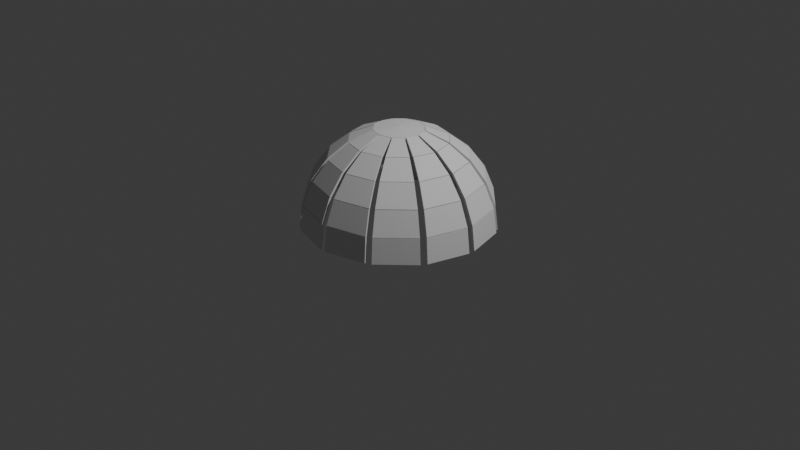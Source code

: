 # Source: scene3.blend  (saved by Blender 4.3.32; exported with 4.5.12 LTS)
import bpy
from mathutils import Matrix  # noqa: F401  (used for matrix-valued properties, if any)

bpy.ops.wm.read_factory_settings(use_empty=True)
scene = bpy.context.scene
scene.name = 'Scene'

# ---- collections
col_collection = bpy.data.collections.new('Collection'); scene.collection.children.link(col_collection)

# ---- node groups
ng_geometry_nodes = bpy.data.node_groups.new('Geometry Nodes', 'GeometryNodeTree')
_s = ng_geometry_nodes.interface.new_socket(name='Geometry', in_out='OUTPUT', socket_type='NodeSocketGeometry')
_s = ng_geometry_nodes.interface.new_socket(name='Geometry', in_out='INPUT', socket_type='NodeSocketGeometry')
ng_geometry_nodes.is_modifier = True
_N = ng_geometry_nodes.nodes; _L = ng_geometry_nodes.links
n0 = _N.new('NodeGroupInput'); n0.name = 'Group Input'; n0.location = (-469, 22)
n1 = _N.new('NodeGroupOutput'); n1.name = 'Group Output'; n1.location = (880, 40)
n2 = _N.new('GeometryNodeJoinGeometry'); n2.name = 'Join Geometry'; n2.location = (-80, 40)
n3 = _N.new('GeometryNodeTransform'); n3.name = 'Transform Geometry'; n3.location = (-260, -60)
n3.hide = True
n3.inputs[2].default_value = (0.0, 0.0, 0.5236)
n4 = _N.new('GeometryNodeTransform'); n4.name = 'Transform Geometry.001'; n4.location = (-260, -100)
n4.hide = True
n4.inputs[2].default_value = (0.0, 0.0, 1.047)
n5 = _N.new('GeometryNodeTransform'); n5.name = 'Transform Geometry.002'; n5.location = (120, -40)
n5.inputs[2].default_value = (0.0, 0.0, 1.571)
n6 = _N.new('GeometryNodeJoinGeometry'); n6.name = 'Join Geometry.001'; n6.location = (320, 40)
n7 = _N.new('GeometryNodeTransform'); n7.name = 'Transform Geometry.003'; n7.location = (500, -40)
n7.inputs[2].default_value = (0.0, 0.0, 3.142)
n8 = _N.new('GeometryNodeJoinGeometry'); n8.name = 'Join Geometry.002'; n8.location = (700, 40)
_L.new(n8.outputs[0], n1.inputs[0])
_L.new(n3.outputs[0], n2.inputs[0])
_L.new(n0.outputs[0], n3.inputs[0])
_L.new(n0.outputs[0], n4.inputs[0])
_L.new(n4.outputs[0], n2.inputs[0])
_L.new(n0.outputs[0], n2.inputs[0])
_L.new(n2.outputs[0], n5.inputs[0])
_L.new(n2.outputs[0], n6.inputs[0])
_L.new(n5.outputs[0], n6.inputs[0])
_L.new(n6.outputs[0], n8.inputs[0])
_L.new(n7.outputs[0], n8.inputs[0])
_L.new(n6.outputs[0], n7.inputs[0])
n1.is_active_output = True

# ---- world
world_world = bpy.data.worlds.new('World'); scene.world = world_world
world_world.use_nodes = True; world_world.node_tree.nodes.clear()
_N = world_world.node_tree.nodes; _L = world_world.node_tree.links
n0 = _N.new('ShaderNodeOutputWorld'); n0.name = 'World Output'; n0.location = (300, 300)
n1 = _N.new('ShaderNodeBackground'); n1.name = 'Background'; n1.location = (10, 300)
n1.inputs[0].default_value = (0.05088, 0.05088, 0.05088, 1.0)
_L.new(n1.outputs[0], n0.inputs[0])
n0.is_active_output = True
world_world.color = (0.05088, 0.05088, 0.05088)
world_world.sun_shadow_jitter_overblur = 0.0

# ---- cameras
cam_camera = bpy.data.cameras.new('Camera')
cam_camera.clip_end = 100.0
cam_camera.ortho_scale = 7.314

# ---- lights
light_light = bpy.data.lights.new('Light', 'POINT')
light_light.energy = 1000.0
light_light.shadow_soft_size = 0.1

# ---- meshes
me_sphere = bpy.data.meshes.new('Sphere')
me_sphere.from_pydata([(-0.4075, 0.7568, 0.5), (-0.3821, 0.7637, 0.5), (-0.3566, 0.7705, 0.5), (-0.3311, 0.7773, 0.5), (-0.3057, 0.7841, 0.5), (-0.2802, 0.791, 0.5), (-0.2547, 0.7978, 0.5), (-0.2292, 0.8046, 0.5), (-0.2038, 0.8114, 0.5), (-0.1783, 0.8183, 0.5), (-0.1528, 0.8251, 0.5), (-0.1274, 0.8319, 0.5), (-0.1019, 0.8387, 0.5), (-0.07641, 0.8456, 0.5), (-0.05094, 0.8524, 0.5), (-0.02547, 0.8592, 0.5), (-0.01471, 0.4961, 0.866), (-0.02941, 0.4921, 0.866), (-0.04412, 0.4882, 0.866), (-0.05882, 0.4842, 0.866), (-0.07353, 0.4803, 0.866), (-0.08824, 0.4764, 0.866), (-0.1029, 0.4724, 0.866), (-0.1176, 0.4685, 0.866), (-0.1324, 0.4645, 0.866), (-0.1471, 0.4606, 0.866), (-0.1618, 0.4567, 0.866), (-0.1765, 0.4527, 0.866), (-0.1912, 0.4488, 0.866), (-0.2059, 0.4448, 0.866), (-0.2206, 0.4409, 0.866), (-0.2353, 0.437, 0.866), (-0.1218, 0.2262, 0.9659), (-0.1142, 0.2282, 0.9659), (-0.1066, 0.2303, 0.9659), (-0.09896, 0.2323, 0.9659), (-0.09135, 0.2343, 0.9659), (-0.08374, 0.2364, 0.9659), (-0.07612, 0.2384, 0.9659), (-0.06851, 0.2405, 0.9659), (-0.0609, 0.2425, 0.9659), (-0.05329, 0.2445, 0.9659), (-0.04567, 0.2466, 0.9659), (-0.03806, 0.2486, 0.9659), (-0.03045, 0.2507, 0.9659), (-0.02284, 0.2527, 0.9659), (-0.01522, 0.2547, 0.9659), (-0.007612, 0.2568, 0.9659), (-0.02941, 0.9921, 0.0), (-0.05882, 0.9842, 0.0), (-0.08824, 0.9764, 0.0), (-0.1176, 0.9685, 0.0), (-0.1471, 0.9606, 0.0), (-0.1765, 0.9527, 0.0), (-0.2059, 0.9448, 0.0), (-0.2353, 0.937, 0.0), (-0.2647, 0.9291, 0.0), (-0.2941, 0.9212, 0.0), (-0.3235, 0.9133, 0.0), (-0.3529, 0.9054, 0.0), (-0.3824, 0.8975, 0.0), (-0.4118, 0.8897, 0.0), (-0.4412, 0.8818, 0.0), (-0.4706, 0.8739, 0.0), (-0.02841, 0.9583, 0.2588), (-0.05682, 0.9507, 0.2588), (-0.08523, 0.9431, 0.2588), (-0.1136, 0.9355, 0.2588), (-0.142, 0.9279, 0.2588), (-0.1705, 0.9203, 0.2588), (-0.1989, 0.9126, 0.2588), (-0.2273, 0.905, 0.2588), (-0.2557, 0.8974, 0.2588), (-0.2841, 0.8898, 0.2588), (-0.3125, 0.8822, 0.2588), (-0.3409, 0.8746, 0.2588), (-0.3693, 0.867, 0.2588), (-0.3977, 0.8594, 0.2588), (-0.4261, 0.8517, 0.2588), (-0.4546, 0.8441, 0.2588), (-0.0208, 0.7015, 0.7071), (-0.04159, 0.696, 0.7071), (-0.06239, 0.6904, 0.7071), (-0.08319, 0.6848, 0.7071), (-0.104, 0.6792, 0.7071), (-0.1248, 0.6737, 0.7071), (-0.1456, 0.6681, 0.7071), (-0.1664, 0.6625, 0.7071), (-0.1872, 0.657, 0.7071), (-0.208, 0.6514, 0.7071), (-0.2288, 0.6458, 0.7071), (-0.2496, 0.6402, 0.7071), (-0.2704, 0.6347, 0.7071), (-0.2912, 0.6291, 0.7071), (-0.312, 0.6235, 0.7071), (-0.3328, 0.6179, 0.7071), (-0.4123, 0.7748, 0.5074), (-0.3869, 0.7816, 0.5074), (-0.3614, 0.7884, 0.5074), (-0.3359, 0.7952, 0.5074), (-0.3105, 0.8021, 0.5074), (-0.285, 0.8089, 0.5074), (-0.2595, 0.8157, 0.5074), (-0.234, 0.8225, 0.5074), (-0.2086, 0.8294, 0.5074), (-0.1831, 0.8362, 0.5074), (-0.1576, 0.843, 0.5074), (-0.1322, 0.8498, 0.5074), (-0.1067, 0.8567, 0.5074), (-0.08122, 0.8635, 0.5074), (-0.05575, 0.8703, 0.5074), (-0.03028, 0.8771, 0.5074), (-0.03322, 0.9762, 0.2662), (-0.06163, 0.9686, 0.2662), (-0.09003, 0.961, 0.2662), (-0.1184, 0.9534, 0.2662), (-0.1469, 0.9458, 0.2662), (-0.1753, 0.9382, 0.2662), (-0.2037, 0.9306, 0.2662), (-0.2321, 0.923, 0.2662), (-0.2605, 0.9154, 0.2662), (-0.2889, 0.9077, 0.2662), (-0.3173, 0.9001, 0.2662), (-0.3457, 0.8925, 0.2662), (-0.3741, 0.8849, 0.2662), (-0.4025, 0.8773, 0.2662), (-0.4309, 0.8697, 0.2662), (-0.4594, 0.8621, 0.2662), (-0.03455, 1.011, 0.002523), (-0.06396, 1.003, 0.002523), (-0.09337, 0.9955, 0.002523), (-0.1228, 0.9876, 0.002523), (-0.1522, 0.9798, 0.002523), (-0.1816, 0.9719, 0.002523), (-0.211, 0.964, 0.002523), (-0.2404, 0.9561, 0.002523), (-0.2698, 0.9482, 0.002523), (-0.2993, 0.9404, 0.002523), (-0.3287, 0.9325, 0.002523), (-0.3581, 0.9246, 0.002523), (-0.3875, 0.9167, 0.002523), (-0.4169, 0.9088, 0.002523), (-0.4463, 0.901, 0.002523), (-0.4757, 0.8931, 0.002523), (-0.03354, 0.9775, 0.2613), (-0.06195, 0.9699, 0.2613), (-0.09036, 0.9623, 0.2613), (-0.1188, 0.9546, 0.2613), (-0.1472, 0.947, 0.2613), (-0.1756, 0.9394, 0.2613), (-0.204, 0.9318, 0.2613), (-0.2324, 0.9242, 0.2613), (-0.2608, 0.9166, 0.2613), (-0.2892, 0.909, 0.2613), (-0.3176, 0.9014, 0.2613), (-0.346, 0.8937, 0.2613), (-0.3745, 0.8861, 0.2613), (-0.4029, 0.8785, 0.2613), (-0.4313, 0.8709, 0.2613), (-0.4597, 0.8633, 0.2613), (-0.4117, 0.7723, 0.5119), (-0.3862, 0.7792, 0.5119), (-0.3608, 0.786, 0.5119), (-0.3353, 0.7928, 0.5119), (-0.3098, 0.7996, 0.5119), (-0.2843, 0.8065, 0.5119), (-0.2589, 0.8133, 0.5119), (-0.2334, 0.8201, 0.5119), (-0.2079, 0.8269, 0.5119), (-0.1825, 0.8338, 0.5119), (-0.157, 0.8406, 0.5119), (-0.1315, 0.8474, 0.5119), (-0.106, 0.8542, 0.5119), (-0.08057, 0.8611, 0.5119), (-0.0551, 0.8679, 0.5119), (-0.02963, 0.8747, 0.5119), (-0.02496, 0.7171, 0.719), (-0.04575, 0.7115, 0.719), (-0.06655, 0.7059, 0.719), (-0.08735, 0.7003, 0.719), (-0.1081, 0.6948, 0.719), (-0.1289, 0.6892, 0.719), (-0.1497, 0.6836, 0.719), (-0.1705, 0.678, 0.719), (-0.1913, 0.6725, 0.719), (-0.2121, 0.6669, 0.719), (-0.2329, 0.6613, 0.719), (-0.2537, 0.6558, 0.719), (-0.2745, 0.6502, 0.719), (-0.2953, 0.6446, 0.719), (-0.3161, 0.639, 0.719), (-0.3369, 0.6335, 0.719), (-0.01793, 0.5081, 0.8817), (-0.03263, 0.5041, 0.8817), (-0.04734, 0.5002, 0.8817), (-0.06204, 0.4963, 0.8817), (-0.07675, 0.4923, 0.8817), (-0.09146, 0.4884, 0.8817), (-0.1062, 0.4844, 0.8817), (-0.1209, 0.4805, 0.8817), (-0.1356, 0.4766, 0.8817), (-0.1503, 0.4726, 0.8817), (-0.165, 0.4687, 0.8817), (-0.1797, 0.4647, 0.8817), (-0.1944, 0.4608, 0.8817), (-0.2091, 0.4569, 0.8817), (-0.2238, 0.4529, 0.8817), (-0.2385, 0.449, 0.8817), (-0.02402, 0.7136, 0.7228), (-0.04481, 0.708, 0.7228), (-0.06561, 0.7024, 0.7228), (-0.08641, 0.6968, 0.7228), (-0.1072, 0.6913, 0.7228), (-0.128, 0.6857, 0.7228), (-0.1488, 0.6801, 0.7228), (-0.1696, 0.6745, 0.7228), (-0.1904, 0.669, 0.7228), (-0.2112, 0.6634, 0.7228), (-0.232, 0.6578, 0.7228), (-0.2528, 0.6523, 0.7228), (-0.2736, 0.6467, 0.7228), (-0.2944, 0.6411, 0.7228), (-0.3152, 0.6355, 0.7228), (-0.336, 0.63, 0.7228), (-0.01675, 0.5037, 0.8844), (-0.03145, 0.4997, 0.8844), (-0.04616, 0.4958, 0.8844), (-0.06086, 0.4919, 0.8844), (-0.07557, 0.4879, 0.8844), (-0.09028, 0.484, 0.8844), (-0.105, 0.48, 0.8844), (-0.1197, 0.4761, 0.8844), (-0.1344, 0.4721, 0.8844), (-0.1491, 0.4682, 0.8844), (-0.1638, 0.4643, 0.8844), (-0.1785, 0.4603, 0.8844), (-0.1932, 0.4564, 0.8844), (-0.2079, 0.4524, 0.8844), (-0.2226, 0.4485, 0.8844), (-0.2373, 0.4446, 0.8844), (-0.1238, 0.2338, 0.9843), (-0.1162, 0.2358, 0.9843), (-0.1086, 0.2379, 0.9843), (-0.101, 0.2399, 0.9843), (-0.09339, 0.242, 0.9843), (-0.08578, 0.244, 0.9843), (-0.07816, 0.246, 0.9843), (-0.07055, 0.2481, 0.9843), (-0.06294, 0.2501, 0.9843), (-0.05533, 0.2522, 0.9843), (-0.04771, 0.2542, 0.9843), (-0.0401, 0.2562, 0.9843), (-0.03249, 0.2583, 0.9843), (-0.02488, 0.2603, 0.9843), (-0.01726, 0.2624, 0.9843), (-0.009652, 0.2644, 0.9843)], [], [(4, 3, 163, 164), (89, 88, 184, 185), (3, 2, 162, 163), (88, 87, 183, 184), (2, 1, 161, 162), (15, 14, 174, 175), (87, 86, 182, 183), (1, 0, 160, 161), (14, 13, 173, 174), (86, 85, 181, 182), (13, 12, 172, 173), (85, 84, 180, 181), (80, 15, 175, 176), (12, 11, 171, 172), (84, 83, 179, 180), (18, 17, 193, 194), (88, 89, 217, 216), (31, 30, 206, 207), (17, 16, 192, 193), (87, 88, 216, 215), (30, 29, 205, 206), (86, 87, 215, 214), (16, 80, 208, 192), (29, 28, 204, 205), (85, 86, 214, 213), (28, 27, 203, 204), (95, 31, 207, 223), (84, 85, 213, 212), (27, 26, 202, 203), (83, 84, 212, 211), (69, 68, 148, 149), (53, 54, 134, 133), (68, 67, 147, 148), (52, 53, 133, 132), (67, 66, 146, 147), (51, 52, 132, 131), (66, 65, 145, 146), (79, 78, 158, 159), (50, 51, 131, 130), (65, 64, 144, 145), (78, 77, 157, 158), (49, 50, 130, 129), (62, 63, 143, 142), (77, 76, 156, 157), (48, 49, 129, 128), (18, 19, 227, 226), (32, 33, 241, 240), (45, 46, 254, 253), (17, 18, 226, 225), (30, 31, 239, 238), (44, 45, 253, 252), (16, 17, 225, 224), (29, 30, 238, 237), (43, 44, 252, 251), (28, 29, 237, 236), (42, 43, 251, 250), (27, 28, 236, 235), (41, 42, 250, 249), (26, 27, 235, 234), (40, 41, 249, 248), (3, 4, 100, 99), (74, 75, 123, 122), (2, 3, 99, 98), (73, 74, 122, 121), (1, 2, 98, 97), (72, 73, 121, 120), (14, 15, 111, 110), (0, 1, 97, 96), (71, 72, 120, 119), (13, 14, 110, 109), (70, 71, 119, 118), (12, 13, 109, 108), (69, 70, 118, 117), (11, 12, 108, 107), (68, 69, 117, 116), (127, 96, 97, 126), (126, 97, 98, 125), (125, 98, 99, 124), (124, 99, 100, 123), (123, 100, 101, 122), (122, 101, 102, 121), (121, 102, 103, 120), (120, 103, 104, 119), (119, 104, 105, 118), (118, 105, 106, 117), (117, 106, 107, 116), (116, 107, 108, 115), (115, 108, 109, 114), (114, 109, 110, 113), (113, 110, 111, 112), (75, 76, 124, 123), (4, 5, 101, 100), (76, 77, 125, 124), (5, 6, 102, 101), (77, 78, 126, 125), (6, 7, 103, 102), (64, 65, 113, 112), (79, 0, 96, 127), (78, 79, 127, 126), (7, 8, 104, 103), (65, 66, 114, 113), (8, 9, 105, 104), (15, 64, 112, 111), (66, 67, 115, 114), (9, 10, 106, 105), (67, 68, 116, 115), (10, 11, 107, 106), (143, 159, 158, 142), (142, 158, 157, 141), (141, 157, 156, 140), (140, 156, 155, 139), (139, 155, 154, 138), (138, 154, 153, 137), (137, 153, 152, 136), (136, 152, 151, 135), (135, 151, 150, 134), (134, 150, 149, 133), (133, 149, 148, 132), (132, 148, 147, 131), (131, 147, 146, 130), (130, 146, 145, 129), (129, 145, 144, 128), (54, 55, 135, 134), (70, 69, 149, 150), (55, 56, 136, 135), (71, 70, 150, 151), (56, 57, 137, 136), (72, 71, 151, 152), (57, 58, 138, 137), (73, 72, 152, 153), (63, 79, 159, 143), (58, 59, 139, 138), (74, 73, 153, 154), (59, 60, 140, 139), (64, 48, 128, 144), (75, 74, 154, 155), (60, 61, 141, 140), (76, 75, 155, 156), (61, 62, 142, 141), (160, 191, 190, 161), (161, 190, 189, 162), (162, 189, 188, 163), (163, 188, 187, 164), (164, 187, 186, 165), (165, 186, 185, 166), (166, 185, 184, 167), (167, 184, 183, 168), (168, 183, 182, 169), (169, 182, 181, 170), (170, 181, 180, 171), (171, 180, 179, 172), (172, 179, 178, 173), (173, 178, 177, 174), (174, 177, 176, 175), (90, 89, 185, 186), (5, 4, 164, 165), (91, 90, 186, 187), (6, 5, 165, 166), (92, 91, 187, 188), (7, 6, 166, 167), (93, 92, 188, 189), (8, 7, 167, 168), (94, 93, 189, 190), (81, 80, 176, 177), (9, 8, 168, 169), (95, 94, 190, 191), (82, 81, 177, 178), (10, 9, 169, 170), (0, 95, 191, 160), (83, 82, 178, 179), (11, 10, 170, 171), (223, 207, 206, 222), (222, 206, 205, 221), (221, 205, 204, 220), (220, 204, 203, 219), (219, 203, 202, 218), (218, 202, 201, 217), (217, 201, 200, 216), (216, 200, 199, 215), (215, 199, 198, 214), (214, 198, 197, 213), (213, 197, 196, 212), (212, 196, 195, 211), (211, 195, 194, 210), (210, 194, 193, 209), (209, 193, 192, 208), (89, 90, 218, 217), (19, 18, 194, 195), (90, 91, 219, 218), (20, 19, 195, 196), (91, 92, 220, 219), (21, 20, 196, 197), (92, 93, 221, 220), (22, 21, 197, 198), (93, 94, 222, 221), (23, 22, 198, 199), (80, 81, 209, 208), (94, 95, 223, 222), (24, 23, 199, 200), (81, 82, 210, 209), (25, 24, 200, 201), (82, 83, 211, 210), (26, 25, 201, 202), (239, 240, 241, 238), (238, 241, 242, 237), (237, 242, 243, 236), (236, 243, 244, 235), (235, 244, 245, 234), (234, 245, 246, 233), (233, 246, 247, 232), (232, 247, 248, 231), (231, 248, 249, 230), (230, 249, 250, 229), (229, 250, 251, 228), (228, 251, 252, 227), (227, 252, 253, 226), (226, 253, 254, 225), (225, 254, 255, 224), (46, 47, 255, 254), (31, 32, 240, 239), (33, 34, 242, 241), (19, 20, 228, 227), (34, 35, 243, 242), (47, 16, 224, 255), (20, 21, 229, 228), (35, 36, 244, 243), (21, 22, 230, 229), (36, 37, 245, 244), (22, 23, 231, 230), (37, 38, 246, 245), (23, 24, 232, 231), (38, 39, 247, 246), (24, 25, 233, 232), (39, 40, 248, 247), (25, 26, 234, 233)])
_uv = me_sphere.uv_layers.new(name='UVMap')
_uv.uv.foreach_set('vector', [0.8088, 0.6667, 0.8137, 0.6667, 0.8137, 0.6667, 0.8088, 0.6667, 0.799, 0.75, 0.7941, 0.75, 0.7941, 0.75, 0.799, 0.75, 0.8137, 0.6667, 0.8186, 0.6667, 0.8186, 0.6667, 0.8137, 0.6667, 0.7941, 0.75, 0.7892, 0.75, 0.7892, 0.75, 0.7941, 0.75, 0.8186, 0.6667, 0.8235, 0.6667, 0.8235, 0.6667, 0.8186, 0.6667, 0.7549, 0.6667, 0.7598, 0.6667, 0.7598, 0.6667, 0.7549, 0.6667, 0.7892, 0.75, 0.7843, 0.75, 0.7843, 0.75, 0.7892, 0.75, 0.8235, 0.6667, 0.8284, 0.6667, 0.8284, 0.6667, 0.8235, 0.6667, 0.7598, 0.6667, 0.7647, 0.6667, 0.7647, 0.6667, 0.7598, 0.6667, 0.7843, 0.75, 0.7794, 0.75, 0.7794, 0.75, 0.7843, 0.75, 0.7647, 0.6667, 0.7696, 0.6667, 0.7696, 0.6667, 0.7647, 0.6667, 0.7794, 0.75, 0.7745, 0.75, 0.7745, 0.75, 0.7794, 0.75, 0.0, 0.0, 0.0, 0.0, 0.0, 0.0, 0.0, 0.0, 0.7696, 0.6667, 0.7745, 0.6667, 0.7745, 0.6667, 0.7696, 0.6667, 0.7745, 0.75, 0.7696, 0.75, 0.7696, 0.75, 0.7745, 0.75, 0.7647, 0.8333, 0.7598, 0.8333, 0.7598, 0.8333, 0.7647, 0.8333, 0.7941, 0.75, 0.799, 0.75, 0.799, 0.75, 0.7941, 0.75, 0.8284, 0.8333, 0.8235, 0.8333, 0.8235, 0.8333, 0.8284, 0.8333, 0.7598, 0.8333, 0.7549, 0.8333, 0.7549, 0.8333, 0.7598, 0.8333, 0.7892, 0.75, 0.7941, 0.75, 0.7941, 0.75, 0.7892, 0.75, 0.8235, 0.8333, 0.8186, 0.8333, 0.8186, 0.8333, 0.8235, 0.8333, 0.7843, 0.75, 0.7892, 0.75, 0.7892, 0.75, 0.7843, 0.75, 0.0, 0.0, 0.0, 0.0, 0.0, 0.0, 0.0, 0.0, 0.8186, 0.8333, 0.8137, 0.8333, 0.8137, 0.8333, 0.8186, 0.8333, 0.7794, 0.75, 0.7843, 0.75, 0.7843, 0.75, 0.7794, 0.75, 0.8137, 0.8333, 0.8088, 0.8333, 0.8088, 0.8333, 0.8137, 0.8333, 0.0, 0.0, 0.0, 0.0, 0.0, 0.0, 0.0, 0.0, 0.7745, 0.75, 0.7794, 0.75, 0.7794, 0.75, 0.7745, 0.75, 0.8088, 0.8333, 0.8039, 0.8333, 0.8039, 0.8333, 0.8088, 0.8333, 0.7696, 0.75, 0.7745, 0.75, 0.7745, 0.75, 0.7696, 0.75, 0.7794, 0.5833, 0.7745, 0.5833, 0.7745, 0.5833, 0.7794, 0.5833, 0.0, 0.0, 0.0, 0.0, 0.0, 0.0, 0.0, 0.0, 0.7745, 0.5833, 0.7696, 0.5833, 0.7696, 0.5833, 0.7745, 0.5833, 0.0, 0.0, 0.0, 0.0, 0.0, 0.0, 0.0, 0.0, 0.7696, 0.5833, 0.7647, 0.5833, 0.7647, 0.5833, 0.7696, 0.5833, 0.0, 0.0, 0.0, 0.0, 0.0, 0.0, 0.0, 0.0, 0.7647, 0.5833, 0.7598, 0.5833, 0.7598, 0.5833, 0.7647, 0.5833, 0.8284, 0.5833, 0.8235, 0.5833, 0.8235, 0.5833, 0.8284, 0.5833, 0.0, 0.0, 0.0, 0.0, 0.0, 0.0, 0.0, 0.0, 0.7598, 0.5833, 0.7549, 0.5833, 0.7549, 0.5833, 0.7598, 0.5833, 0.8235, 0.5833, 0.8186, 0.5833, 0.8186, 0.5833, 0.8235, 0.5833, 0.0, 0.0, 0.0, 0.0, 0.0, 0.0, 0.0, 0.0, 0.0, 0.0, 0.0, 0.0, 0.0, 0.0, 0.0, 0.0, 0.8186, 0.5833, 0.8137, 0.5833, 0.8137, 0.5833, 0.8186, 0.5833, 0.0, 0.0, 0.0, 0.0, 0.0, 0.0, 0.0, 0.0, 0.7647, 0.8333, 0.7696, 0.8333, 0.7696, 0.8333, 0.7647, 0.8333, 0.0, 0.0, 0.0, 0.0, 0.0, 0.0, 0.0, 0.0, 0.0, 0.0, 0.0, 0.0, 0.0, 0.0, 0.0, 0.0, 0.7598, 0.8333, 0.7647, 0.8333, 0.7647, 0.8333, 0.7598, 0.8333, 0.8235, 0.8333, 0.8284, 0.8333, 0.8284, 0.8333, 0.8235, 0.8333, 0.0, 0.0, 0.0, 0.0, 0.0, 0.0, 0.0, 0.0, 0.7549, 0.8333, 0.7598, 0.8333, 0.7598, 0.8333, 0.7549, 0.8333, 0.8186, 0.8333, 0.8235, 0.8333, 0.8235, 0.8333, 0.8186, 0.8333, 0.0, 0.0, 0.0, 0.0, 0.0, 0.0, 0.0, 0.0, 0.8137, 0.8333, 0.8186, 0.8333, 0.8186, 0.8333, 0.8137, 0.8333, 0.0, 0.0, 0.0, 0.0, 0.0, 0.0, 0.0, 0.0, 0.8088, 0.8333, 0.8137, 0.8333, 0.8137, 0.8333, 0.8088, 0.8333, 0.0, 0.0, 0.0, 0.0, 0.0, 0.0, 0.0, 0.0, 0.8039, 0.8333, 0.8088, 0.8333, 0.8088, 0.8333, 0.8039, 0.8333, 0.0, 0.0, 0.0, 0.0, 0.0, 0.0, 0.0, 0.0, 0.8137, 0.6667, 0.8088, 0.6667, 0.8088, 0.6667, 0.8137, 0.6667, 0.8039, 0.5833, 0.8088, 0.5833, 0.8088, 0.5833, 0.8039, 0.5833, 0.8186, 0.6667, 0.8137, 0.6667, 0.8137, 0.6667, 0.8186, 0.6667, 0.799, 0.5833, 0.8039, 0.5833, 0.8039, 0.5833, 0.799, 0.5833, 0.8235, 0.6667, 0.8186, 0.6667, 0.8186, 0.6667, 0.8235, 0.6667, 0.7941, 0.5833, 0.799, 0.5833, 0.799, 0.5833, 0.7941, 0.5833, 0.7598, 0.6667, 0.7549, 0.6667, 0.7549, 0.6667, 0.7598, 0.6667, 0.8284, 0.6667, 0.8235, 0.6667, 0.8235, 0.6667, 0.8284, 0.6667, 0.7892, 0.5833, 0.7941, 0.5833, 0.7941, 0.5833, 0.7892, 0.5833, 0.7647, 0.6667, 0.7598, 0.6667, 0.7598, 0.6667, 0.7647, 0.6667, 0.7843, 0.5833, 0.7892, 0.5833, 0.7892, 0.5833, 0.7843, 0.5833, 0.7696, 0.6667, 0.7647, 0.6667, 0.7647, 0.6667, 0.7696, 0.6667, 0.7794, 0.5833, 0.7843, 0.5833, 0.7843, 0.5833, 0.7794, 0.5833, 0.7745, 0.6667, 0.7696, 0.6667, 0.7696, 0.6667, 0.7745, 0.6667, 0.7745, 0.5833, 0.7794, 0.5833, 0.7794, 0.5833, 0.7745, 0.5833, 0.8284, 0.5833, 0.8284, 0.6667, 0.8235, 0.6667, 0.8235, 0.5833, 0.8235, 0.5833, 0.8235, 0.6667, 0.8186, 0.6667, 0.8186, 0.5833, 0.8186, 0.5833, 0.8186, 0.6667, 0.8137, 0.6667, 0.8137, 0.5833, 0.8137, 0.5833, 0.8137, 0.6667, 0.8088, 0.6667, 0.8088, 0.5833, 0.8088, 0.5833, 0.8088, 0.6667, 0.8039, 0.6667, 0.8039, 0.5833, 0.8039, 0.5833, 0.8039, 0.6667, 0.799, 0.6667, 0.799, 0.5833, 0.799, 0.5833, 0.799, 0.6667, 0.7941, 0.6667, 0.7941, 0.5833, 0.7941, 0.5833, 0.7941, 0.6667, 0.7892, 0.6667, 0.7892, 0.5833, 0.7892, 0.5833, 0.7892, 0.6667, 0.7843, 0.6667, 0.7843, 0.5833, 0.7843, 0.5833, 0.7843, 0.6667, 0.7794, 0.6667, 0.7794, 0.5833, 0.7794, 0.5833, 0.7794, 0.6667, 0.7745, 0.6667, 0.7745, 0.5833, 0.7745, 0.5833, 0.7745, 0.6667, 0.7696, 0.6667, 0.7696, 0.5833, 0.7696, 0.5833, 0.7696, 0.6667, 0.7647, 0.6667, 0.7647, 0.5833, 0.7647, 0.5833, 0.7647, 0.6667, 0.7598, 0.6667, 0.7598, 0.5833, 0.7598, 0.5833, 0.7598, 0.6667, 0.7549, 0.6667, 0.7549, 0.5833, 0.8088, 0.5833, 0.8137, 0.5833, 0.8137, 0.5833, 0.8088, 0.5833, 0.8088, 0.6667, 0.8039, 0.6667, 0.8039, 0.6667, 0.8088, 0.6667, 0.8137, 0.5833, 0.8186, 0.5833, 0.8186, 0.5833, 0.8137, 0.5833, 0.8039, 0.6667, 0.799, 0.6667, 0.799, 0.6667, 0.8039, 0.6667, 0.8186, 0.5833, 0.8235, 0.5833, 0.8235, 0.5833, 0.8186, 0.5833, 0.799, 0.6667, 0.7941, 0.6667, 0.7941, 0.6667, 0.799, 0.6667, 0.7549, 0.5833, 0.7598, 0.5833, 0.7598, 0.5833, 0.7549, 0.5833, 0.0, 0.0, 0.0, 0.0, 0.0, 0.0, 0.0, 0.0, 0.8235, 0.5833, 0.8284, 0.5833, 0.8284, 0.5833, 0.8235, 0.5833, 0.7941, 0.6667, 0.7892, 0.6667, 0.7892, 0.6667, 0.7941, 0.6667, 0.7598, 0.5833, 0.7647, 0.5833, 0.7647, 0.5833, 0.7598, 0.5833, 0.7892, 0.6667, 0.7843, 0.6667, 0.7843, 0.6667, 0.7892, 0.6667, 0.0, 0.0, 0.0, 0.0, 0.0, 0.0, 0.0, 0.0, 0.7647, 0.5833, 0.7696, 0.5833, 0.7696, 0.5833, 0.7647, 0.5833, 0.7843, 0.6667, 0.7794, 0.6667, 0.7794, 0.6667, 0.7843, 0.6667, 0.7696, 0.5833, 0.7745, 0.5833, 0.7745, 0.5833, 0.7696, 0.5833, 0.7794, 0.6667, 0.7745, 0.6667, 0.7745, 0.6667, 0.7794, 0.6667, 0.8284, 0.5, 0.8284, 0.5833, 0.8235, 0.5833, 0.8235, 0.5, 0.8235, 0.5, 0.8235, 0.5833, 0.8186, 0.5833, 0.8186, 0.5, 0.8186, 0.5, 0.8186, 0.5833, 0.8137, 0.5833, 0.8137, 0.5, 0.8137, 0.5, 0.8137, 0.5833, 0.8088, 0.5833, 0.8088, 0.5, 0.8088, 0.5, 0.8088, 0.5833, 0.8039, 0.5833, 0.8039, 0.5, 0.8039, 0.5, 0.8039, 0.5833, 0.799, 0.5833, 0.799, 0.5, 0.799, 0.5, 0.799, 0.5833, 0.7941, 0.5833, 0.7941, 0.5, 0.7941, 0.5, 0.7941, 0.5833, 0.7892, 0.5833, 0.7892, 0.5, 0.7892, 0.5, 0.7892, 0.5833, 0.7843, 0.5833, 0.7843, 0.5, 0.7843, 0.5, 0.7843, 0.5833, 0.7794, 0.5833, 0.7794, 0.5, 0.7794, 0.5, 0.7794, 0.5833, 0.7745, 0.5833, 0.7745, 0.5, 0.7745, 0.5, 0.7745, 0.5833, 0.7696, 0.5833, 0.7696, 0.5, 0.7696, 0.5, 0.7696, 0.5833, 0.7647, 0.5833, 0.7647, 0.5, 0.7647, 0.5, 0.7647, 0.5833, 0.7598, 0.5833, 0.7598, 0.5, 0.7598, 0.5, 0.7598, 0.5833, 0.7549, 0.5833, 0.7549, 0.5, 0.0, 0.0, 0.0, 0.0, 0.0, 0.0, 0.0, 0.0, 0.7843, 0.5833, 0.7794, 0.5833, 0.7794, 0.5833, 0.7843, 0.5833, 0.0, 0.0, 0.0, 0.0, 0.0, 0.0, 0.0, 0.0, 0.7892, 0.5833, 0.7843, 0.5833, 0.7843, 0.5833, 0.7892, 0.5833, 0.0, 0.0, 0.0, 0.0, 0.0, 0.0, 0.0, 0.0, 0.7941, 0.5833, 0.7892, 0.5833, 0.7892, 0.5833, 0.7941, 0.5833, 0.0, 0.0, 0.0, 0.0, 0.0, 0.0, 0.0, 0.0, 0.799, 0.5833, 0.7941, 0.5833, 0.7941, 0.5833, 0.799, 0.5833, 0.0, 0.0, 0.0, 0.0, 0.0, 0.0, 0.0, 0.0, 0.0, 0.0, 0.0, 0.0, 0.0, 0.0, 0.0, 0.0, 0.8039, 0.5833, 0.799, 0.5833, 0.799, 0.5833, 0.8039, 0.5833, 0.0, 0.0, 0.0, 0.0, 0.0, 0.0, 0.0, 0.0, 0.0, 0.0, 0.0, 0.0, 0.0, 0.0, 0.0, 0.0, 0.8088, 0.5833, 0.8039, 0.5833, 0.8039, 0.5833, 0.8088, 0.5833, 0.0, 0.0, 0.0, 0.0, 0.0, 0.0, 0.0, 0.0, 0.8137, 0.5833, 0.8088, 0.5833, 0.8088, 0.5833, 0.8137, 0.5833, 0.0, 0.0, 0.0, 0.0, 0.0, 0.0, 0.0, 0.0, 0.8284, 0.6667, 0.8284, 0.75, 0.8235, 0.75, 0.8235, 0.6667, 0.8235, 0.6667, 0.8235, 0.75, 0.8186, 0.75, 0.8186, 0.6667, 0.8186, 0.6667, 0.8186, 0.75, 0.8137, 0.75, 0.8137, 0.6667, 0.8137, 0.6667, 0.8137, 0.75, 0.8088, 0.75, 0.8088, 0.6667, 0.8088, 0.6667, 0.8088, 0.75, 0.8039, 0.75, 0.8039, 0.6667, 0.8039, 0.6667, 0.8039, 0.75, 0.799, 0.75, 0.799, 0.6667, 0.799, 0.6667, 0.799, 0.75, 0.7941, 0.75, 0.7941, 0.6667, 0.7941, 0.6667, 0.7941, 0.75, 0.7892, 0.75, 0.7892, 0.6667, 0.7892, 0.6667, 0.7892, 0.75, 0.7843, 0.75, 0.7843, 0.6667, 0.7843, 0.6667, 0.7843, 0.75, 0.7794, 0.75, 0.7794, 0.6667, 0.7794, 0.6667, 0.7794, 0.75, 0.7745, 0.75, 0.7745, 0.6667, 0.7745, 0.6667, 0.7745, 0.75, 0.7696, 0.75, 0.7696, 0.6667, 0.7696, 0.6667, 0.7696, 0.75, 0.7647, 0.75, 0.7647, 0.6667, 0.7647, 0.6667, 0.7647, 0.75, 0.7598, 0.75, 0.7598, 0.6667, 0.7598, 0.6667, 0.7598, 0.75, 0.7549, 0.75, 0.7549, 0.6667, 0.8039, 0.75, 0.799, 0.75, 0.799, 0.75, 0.8039, 0.75, 0.8039, 0.6667, 0.8088, 0.6667, 0.8088, 0.6667, 0.8039, 0.6667, 0.8088, 0.75, 0.8039, 0.75, 0.8039, 0.75, 0.8088, 0.75, 0.799, 0.6667, 0.8039, 0.6667, 0.8039, 0.6667, 0.799, 0.6667, 0.8137, 0.75, 0.8088, 0.75, 0.8088, 0.75, 0.8137, 0.75, 0.7941, 0.6667, 0.799, 0.6667, 0.799, 0.6667, 0.7941, 0.6667, 0.8186, 0.75, 0.8137, 0.75, 0.8137, 0.75, 0.8186, 0.75, 0.7892, 0.6667, 0.7941, 0.6667, 0.7941, 0.6667, 0.7892, 0.6667, 0.8235, 0.75, 0.8186, 0.75, 0.8186, 0.75, 0.8235, 0.75, 0.7598, 0.75, 0.7549, 0.75, 0.7549, 0.75, 0.7598, 0.75, 0.7843, 0.6667, 0.7892, 0.6667, 0.7892, 0.6667, 0.7843, 0.6667, 0.8284, 0.75, 0.8235, 0.75, 0.8235, 0.75, 0.8284, 0.75, 0.7647, 0.75, 0.7598, 0.75, 0.7598, 0.75, 0.7647, 0.75, 0.7794, 0.6667, 0.7843, 0.6667, 0.7843, 0.6667, 0.7794, 0.6667, 0.0, 0.0, 0.0, 0.0, 0.0, 0.0, 0.0, 0.0, 0.7696, 0.75, 0.7647, 0.75, 0.7647, 0.75, 0.7696, 0.75, 0.7745, 0.6667, 0.7794, 0.6667, 0.7794, 0.6667, 0.7745, 0.6667, 0.8284, 0.75, 0.8284, 0.8333, 0.8235, 0.8333, 0.8235, 0.75, 0.8235, 0.75, 0.8235, 0.8333, 0.8186, 0.8333, 0.8186, 0.75, 0.8186, 0.75, 0.8186, 0.8333, 0.8137, 0.8333, 0.8137, 0.75, 0.8137, 0.75, 0.8137, 0.8333, 0.8088, 0.8333, 0.8088, 0.75, 0.8088, 0.75, 0.8088, 0.8333, 0.8039, 0.8333, 0.8039, 0.75, 0.8039, 0.75, 0.8039, 0.8333, 0.799, 0.8333, 0.799, 0.75, 0.799, 0.75, 0.799, 0.8333, 0.7941, 0.8333, 0.7941, 0.75, 0.7941, 0.75, 0.7941, 0.8333, 0.7892, 0.8333, 0.7892, 0.75, 0.7892, 0.75, 0.7892, 0.8333, 0.7843, 0.8333, 0.7843, 0.75, 0.7843, 0.75, 0.7843, 0.8333, 0.7794, 0.8333, 0.7794, 0.75, 0.7794, 0.75, 0.7794, 0.8333, 0.7745, 0.8333, 0.7745, 0.75, 0.7745, 0.75, 0.7745, 0.8333, 0.7696, 0.8333, 0.7696, 0.75, 0.7696, 0.75, 0.7696, 0.8333, 0.7647, 0.8333, 0.7647, 0.75, 0.7647, 0.75, 0.7647, 0.8333, 0.7598, 0.8333, 0.7598, 0.75, 0.7598, 0.75, 0.7598, 0.8333, 0.7549, 0.8333, 0.7549, 0.75, 0.799, 0.75, 0.8039, 0.75, 0.8039, 0.75, 0.799, 0.75, 0.7696, 0.8333, 0.7647, 0.8333, 0.7647, 0.8333, 0.7696, 0.8333, 0.8039, 0.75, 0.8088, 0.75, 0.8088, 0.75, 0.8039, 0.75, 0.7745, 0.8333, 0.7696, 0.8333, 0.7696, 0.8333, 0.7745, 0.8333, 0.8088, 0.75, 0.8137, 0.75, 0.8137, 0.75, 0.8088, 0.75, 0.7794, 0.8333, 0.7745, 0.8333, 0.7745, 0.8333, 0.7794, 0.8333, 0.8137, 0.75, 0.8186, 0.75, 0.8186, 0.75, 0.8137, 0.75, 0.7843, 0.8333, 0.7794, 0.8333, 0.7794, 0.8333, 0.7843, 0.8333, 0.8186, 0.75, 0.8235, 0.75, 0.8235, 0.75, 0.8186, 0.75, 0.7892, 0.8333, 0.7843, 0.8333, 0.7843, 0.8333, 0.7892, 0.8333, 0.7549, 0.75, 0.7598, 0.75, 0.7598, 0.75, 0.7549, 0.75, 0.8235, 0.75, 0.8284, 0.75, 0.8284, 0.75, 0.8235, 0.75, 0.7941, 0.8333, 0.7892, 0.8333, 0.7892, 0.8333, 0.7941, 0.8333, 0.7598, 0.75, 0.7647, 0.75, 0.7647, 0.75, 0.7598, 0.75, 0.799, 0.8333, 0.7941, 0.8333, 0.7941, 0.8333, 0.799, 0.8333, 0.7647, 0.75, 0.7696, 0.75, 0.7696, 0.75, 0.7647, 0.75, 0.8039, 0.8333, 0.799, 0.8333, 0.799, 0.8333, 0.8039, 0.8333, 0.8284, 0.8333, 0.8284, 0.9167, 0.8235, 0.9167, 0.8235, 0.8333, 0.8235, 0.8333, 0.8235, 0.9167, 0.8186, 0.9167, 0.8186, 0.8333, 0.8186, 0.8333, 0.8186, 0.9167, 0.8137, 0.9167, 0.8137, 0.8333, 0.8137, 0.8333, 0.8137, 0.9167, 0.8088, 0.9167, 0.8088, 0.8333, 0.8088, 0.8333, 0.8088, 0.9167, 0.8039, 0.9167, 0.8039, 0.8333, 0.8039, 0.8333, 0.8039, 0.9167, 0.799, 0.9167, 0.799, 0.8333, 0.799, 0.8333, 0.799, 0.9167, 0.7941, 0.9167, 0.7941, 0.8333, 0.7941, 0.8333, 0.7941, 0.9167, 0.7892, 0.9167, 0.7892, 0.8333, 0.7892, 0.8333, 0.7892, 0.9167, 0.7843, 0.9167, 0.7843, 0.8333, 0.7843, 0.8333, 0.7843, 0.9167, 0.7794, 0.9167, 0.7794, 0.8333, 0.7794, 0.8333, 0.7794, 0.9167, 0.7745, 0.9167, 0.7745, 0.8333, 0.7745, 0.8333, 0.7745, 0.9167, 0.7696, 0.9167, 0.7696, 0.8333, 0.7696, 0.8333, 0.7696, 0.9167, 0.7647, 0.9167, 0.7647, 0.8333, 0.7647, 0.8333, 0.7647, 0.9167, 0.7598, 0.9167, 0.7598, 0.8333, 0.7598, 0.8333, 0.7598, 0.9167, 0.7549, 0.9167, 0.7549, 0.8333, 0.0, 0.0, 0.0, 0.0, 0.0, 0.0, 0.0, 0.0, 0.0, 0.0, 0.0, 0.0, 0.0, 0.0, 0.0, 0.0, 0.0, 0.0, 0.0, 0.0, 0.0, 0.0, 0.0, 0.0, 0.7696, 0.8333, 0.7745, 0.8333, 0.7745, 0.8333, 0.7696, 0.8333, 0.0, 0.0, 0.0, 0.0, 0.0, 0.0, 0.0, 0.0, 0.0, 0.0, 0.0, 0.0, 0.0, 0.0, 0.0, 0.0, 0.7745, 0.8333, 0.7794, 0.8333, 0.7794, 0.8333, 0.7745, 0.8333, 0.0, 0.0, 0.0, 0.0, 0.0, 0.0, 0.0, 0.0, 0.7794, 0.8333, 0.7843, 0.8333, 0.7843, 0.8333, 0.7794, 0.8333, 0.0, 0.0, 0.0, 0.0, 0.0, 0.0, 0.0, 0.0, 0.7843, 0.8333, 0.7892, 0.8333, 0.7892, 0.8333, 0.7843, 0.8333, 0.0, 0.0, 0.0, 0.0, 0.0, 0.0, 0.0, 0.0, 0.7892, 0.8333, 0.7941, 0.8333, 0.7941, 0.8333, 0.7892, 0.8333, 0.0, 0.0, 0.0, 0.0, 0.0, 0.0, 0.0, 0.0, 0.7941, 0.8333, 0.799, 0.8333, 0.799, 0.8333, 0.7941, 0.8333, 0.0, 0.0, 0.0, 0.0, 0.0, 0.0, 0.0, 0.0, 0.799, 0.8333, 0.8039, 0.8333, 0.8039, 0.8333, 0.799, 0.8333])
me_sphere.update()
me_circle = bpy.data.meshes.new('Circle')
me_circle.from_pydata([(0.0, 0.0, 0.0), (0.0, 0.26, 0.0), (-0.13, 0.2252, 0.0), (-0.2252, 0.13, 0.0), (-0.26, 0.0, 0.0), (-0.2252, -0.13, 0.0), (-0.13, -0.2252, 0.0), (0.0, -0.26, 0.0), (0.13, -0.2252, 0.0), (0.2252, -0.13, 0.0), (0.26, 0.0, 0.0), (0.2252, 0.13, 0.0), (0.13, 0.2252, 0.0), (-0.13, 0.2252, 0.02), (0.0, 0.26, 0.02), (0.0, 0.0, 0.04), (-0.2252, 0.13, 0.02), (-0.26, 0.0, 0.02), (-0.2252, -0.13, 0.02), (-0.13, -0.2252, 0.02), (0.0, -0.26, 0.02), (0.13, -0.2252, 0.02), (0.2252, -0.13, 0.02), (0.26, 0.0, 0.02), (0.2252, 0.13, 0.02), (0.13, 0.2252, 0.02)], [], [(0, 2, 1), (0, 3, 2), (0, 4, 3), (0, 5, 4), (0, 6, 5), (0, 7, 6), (0, 8, 7), (0, 9, 8), (0, 10, 9), (0, 11, 10), (0, 12, 11), (0, 1, 12), (15, 14, 13), (15, 13, 16), (15, 16, 17), (15, 17, 18), (15, 18, 19), (15, 19, 20), (15, 20, 21), (15, 21, 22), (15, 22, 23), (15, 23, 24), (15, 24, 25), (15, 25, 14), (12, 1, 14, 25), (7, 8, 21, 20), (2, 3, 16, 13), (1, 2, 13, 14), (9, 10, 23, 22), (4, 5, 18, 17), (11, 12, 25, 24), (6, 7, 20, 19), (8, 9, 22, 21), (3, 4, 17, 16), (10, 11, 24, 23), (5, 6, 19, 18)])
_uv = me_circle.uv_layers.new(name='UVMap')
_uv.uv.foreach_set('vector', [0.5, 0.5, 0.25, 0.933, 0.5, 1.0, 0.5, 0.5, 0.06699, 0.75, 0.25, 0.933, 0.5, 0.5, 0.0, 0.5, 0.06699, 0.75, 0.5, 0.5, 0.06699, 0.25, 0.0, 0.5, 0.5, 0.5, 0.25, 0.06699, 0.06699, 0.25, 0.5, 0.5, 0.5, 0.0, 0.25, 0.06699, 0.5, 0.5, 0.75, 0.06699, 0.5, 0.0, 0.5, 0.5, 0.933, 0.25, 0.75, 0.06699, 0.5, 0.5, 1.0, 0.5, 0.933, 0.25, 0.5, 0.5, 0.933, 0.75, 1.0, 0.5, 0.5, 0.5, 0.75, 0.933, 0.933, 0.75, 0.5, 0.5, 0.5, 1.0, 0.75, 0.933, 0.5, 0.5, 0.5, 1.0, 0.25, 0.933, 0.5, 0.5, 0.25, 0.933, 0.06699, 0.75, 0.5, 0.5, 0.06699, 0.75, 0.0, 0.5, 0.5, 0.5, 0.0, 0.5, 0.06699, 0.25, 0.5, 0.5, 0.06699, 0.25, 0.25, 0.06699, 0.5, 0.5, 0.25, 0.06699, 0.5, 0.0, 0.5, 0.5, 0.5, 0.0, 0.75, 0.06699, 0.5, 0.5, 0.75, 0.06699, 0.933, 0.25, 0.5, 0.5, 0.933, 0.25, 1.0, 0.5, 0.5, 0.5, 1.0, 0.5, 0.933, 0.75, 0.5, 0.5, 0.933, 0.75, 0.75, 0.933, 0.5, 0.5, 0.75, 0.933, 0.5, 1.0, 0.75, 0.933, 0.5, 1.0, 0.5, 1.0, 0.75, 0.933, 0.5, 0.0, 0.75, 0.06699, 0.75, 0.06699, 0.5, 0.0, 0.25, 0.933, 0.06699, 0.75, 0.06699, 0.75, 0.25, 0.933, 0.5, 1.0, 0.25, 0.933, 0.25, 0.933, 0.5, 1.0, 0.933, 0.25, 1.0, 0.5, 1.0, 0.5, 0.933, 0.25, 0.0, 0.5, 0.06699, 0.25, 0.06699, 0.25, 0.0, 0.5, 0.933, 0.75, 0.75, 0.933, 0.75, 0.933, 0.933, 0.75, 0.25, 0.06699, 0.5, 0.0, 0.5, 0.0, 0.25, 0.06699, 0.75, 0.06699, 0.933, 0.25, 0.933, 0.25, 0.75, 0.06699, 0.06699, 0.75, 0.0, 0.5, 0.0, 0.5, 0.06699, 0.75, 1.0, 0.5, 0.933, 0.75, 0.933, 0.75, 1.0, 0.5, 0.06699, 0.25, 0.25, 0.06699, 0.25, 0.06699, 0.06699, 0.25])
me_circle.update()

# ---- objects
ob_light = bpy.data.objects.new('Light', light_light)
ob_camera = bpy.data.objects.new('Camera', cam_camera)
ob_sphere = bpy.data.objects.new('Sphere', me_sphere)
ob_circle = bpy.data.objects.new('Circle', me_circle)

# ---- transforms, parenting, visibility, modifiers, constraints
ob_light.location = (4.076, 1.005, 5.904)
ob_light.rotation_euler = (0.6503, 0.05522, 1.866)
ob_light.lock_rotations_4d = False
ob_light.empty_display_type = 'ARROWS'
ob_light.color = (0.0, 0.0, 0.0, 0.0)
ob_light.lineart.crease_threshold = 0.0
ob_camera.location = (7.359, -6.926, 4.958)
ob_camera.rotation_euler = (1.109, 0.0, 0.8149)
ob_camera.lock_rotations_4d = False
ob_camera.empty_display_type = 'ARROWS'
ob_camera.color = (0.0, 0.0, 0.0, 0.0)
ob_camera.display_type = 'WIRE'
ob_camera.lineart.crease_threshold = 0.0
ob_sphere.location = (0.0, 0.0, 0.0)
_m = ob_sphere.modifiers.new('GeometryNodes', 'NODES')
_m.node_group = ng_geometry_nodes
ob_circle.location = (0.0, 0.0, 0.965)

# ---- collection membership
col_collection.objects.link(ob_light)
col_collection.objects.link(ob_camera)
col_collection.objects.link(ob_sphere)
col_collection.objects.link(ob_circle)

# ---- scene / render settings (as saved in the file)
scene.camera = ob_camera
scene.frame_start = 1; scene.frame_end = 250; scene.frame_set(1)
scene.render.engine = 'BLENDER_EEVEE_NEXT'
bpy.context.view_layer.update()
